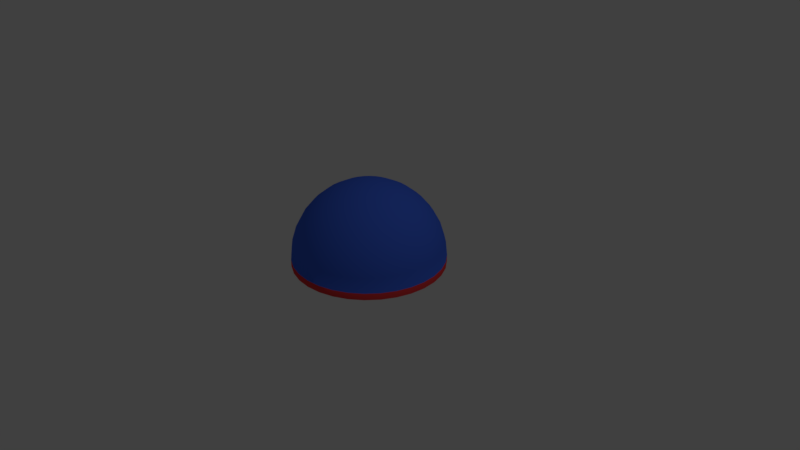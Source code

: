 # Source: dome.blend  (saved by Blender 2.78.0; exported with 4.5.12 LTS)
import bpy
from mathutils import Matrix  # noqa: F401  (used for matrix-valued properties, if any)

bpy.ops.wm.read_factory_settings(use_empty=True)
scene = bpy.context.scene
scene.name = 'Scene'

# ---- collections
col_collection_1 = bpy.data.collections.new('Collection 1'); scene.collection.children.link(col_collection_1)

# ---- materials (node trees are filled in below, after node groups)
mat_floor = bpy.data.materials.new('Floor')
mat_floor.alpha_threshold = 0.0
mat_floor.use_transparent_shadow = False
mat_floor.diffuse_color = (1.0, 1.0, 1.0, 1.0)
mat_floor.roughness = 0.5
mat_base = bpy.data.materials.new('Base')
mat_base.alpha_threshold = 0.0
mat_base.use_transparent_shadow = False
mat_base.diffuse_color = (0.8, 0.04757, 0.05213, 1.0)
mat_base.roughness = 0.5
mat_glass = bpy.data.materials.new('Glass')
mat_glass.alpha_threshold = 0.0
mat_glass.use_transparent_shadow = False
mat_glass.diffuse_color = (0.05726, 0.1454, 0.8, 1.0)
mat_glass.roughness = 0.5

# ---- material node trees

# ---- world
world_world = bpy.data.worlds.new('World'); scene.world = world_world
world_world.color = (0.05088, 0.05088, 0.05088)
world_world.use_sun_shadow = False
world_world.sun_shadow_jitter_overblur = 0.0
world_world.cycles.sampling_method = 'MANUAL'

# ---- cameras
cam_camera = bpy.data.cameras.new('Camera')
cam_camera.clip_end = 100.0
cam_camera.lens = 35.0
cam_camera.sensor_width = 32.0
cam_camera.sensor_height = 18.0
cam_camera.ortho_scale = 7.314
cam_camera.dof.focus_distance = 0.0
cam_camera.dof.aperture_fstop = 128.0

# ---- lights
light_lamp = bpy.data.lights.new('Lamp', 'POINT')
light_lamp.transmission_factor = 0.0
light_lamp.cutoff_distance = 30.0
light_lamp.energy = 100.0
light_lamp.shadow_buffer_clip_start = 1.001
light_lamp.shadow_soft_size = 0.1
light_lamp.shadow_maximum_resolution = 0.006
light_lamp.use_absolute_resolution = True

# ---- meshes
me_sphere = bpy.data.meshes.new('Sphere')
me_sphere.from_pydata([(0.03806, 0.1913, 0.9808), (0.07466, 0.3753, 0.9239), (0.1084, 0.5449, 0.8315), (0.1379, 0.6935, 0.7071), (0.1622, 0.8155, 0.5556), (0.1802, 0.9061, 0.3827), (0.1913, 0.9619, 0.1951), (0.1951, 0.9808, 7.55e-08), (0.07466, 0.1802, 0.9808), (0.1464, 0.3536, 0.9239), (0.2126, 0.5133, 0.8315), (0.2706, 0.6533, 0.7071), (0.3182, 0.7682, 0.5556), (0.3536, 0.8536, 0.3827), (0.3753, 0.9061, 0.1951), (0.3827, 0.9239, 7.55e-08), (0.1084, 0.1622, 0.9808), (0.2126, 0.3182, 0.9239), (0.3087, 0.4619, 0.8315), (0.3928, 0.5879, 0.7071), (0.4619, 0.6913, 0.5556), (0.5133, 0.7682, 0.3827), (0.5449, 0.8155, 0.1951), (0.5556, 0.8315, 7.55e-08), (0.1379, 0.1379, 0.9808), (0.2706, 0.2706, 0.9239), (0.3928, 0.3928, 0.8315), (0.5, 0.5, 0.7071), (0.5879, 0.5879, 0.5556), (0.6533, 0.6533, 0.3827), (0.6935, 0.6935, 0.1951), (0.7071, 0.7071, 7.55e-08), (0.1622, 0.1084, 0.9808), (0.3182, 0.2126, 0.9239), (0.4619, 0.3087, 0.8315), (0.5879, 0.3928, 0.7071), (0.6913, 0.4619, 0.5556), (0.7682, 0.5133, 0.3827), (0.8155, 0.5449, 0.1951), (0.8315, 0.5556, 7.55e-08), (0.1802, 0.07466, 0.9808), (0.3536, 0.1464, 0.9239), (0.5133, 0.2126, 0.8315), (0.6533, 0.2706, 0.7071), (0.7682, 0.3182, 0.5556), (0.8536, 0.3536, 0.3827), (0.9061, 0.3753, 0.1951), (0.9239, 0.3827, 7.55e-08), (0.1913, 0.03806, 0.9808), (0.3753, 0.07466, 0.9239), (0.5449, 0.1084, 0.8315), (0.6935, 0.1379, 0.7071), (0.8155, 0.1622, 0.5556), (0.9061, 0.1802, 0.3827), (0.9619, 0.1913, 0.1951), (0.9808, 0.1951, 7.55e-08), (0.1951, -3.266e-07, 0.9808), (0.3827, -3.192e-07, 0.9239), (0.5556, -3.117e-07, 0.8315), (0.7071, -3.192e-07, 0.7071), (0.8315, -3.341e-07, 0.5556), (0.9239, -2.745e-07, 0.3827), (0.9808, -3.937e-07, 0.1951), (1.0, -3.788e-07, 7.55e-08), (0.1913, -0.03806, 0.9808), (0.3753, -0.07466, 0.9239), (0.5449, -0.1084, 0.8315), (0.6935, -0.138, 0.7071), (0.8155, -0.1622, 0.5556), (0.9061, -0.1802, 0.3827), (0.9619, -0.1913, 0.1951), (0.9808, -0.1951, 7.55e-08), (0.1802, -0.07466, 0.9808), (0.3536, -0.1464, 0.9239), (0.5133, -0.2126, 0.8315), (0.6533, -0.2706, 0.7071), (0.7682, -0.3182, 0.5556), (0.8536, -0.3536, 0.3827), (0.9061, -0.3753, 0.1951), (0.9239, -0.3827, 7.55e-08), (0.1622, -0.1084, 0.9808), (0.3182, -0.2126, 0.9239), (0.4619, -0.3087, 0.8315), (0.5879, -0.3928, 0.7071), (0.6913, -0.4619, 0.5556), (0.7682, -0.5133, 0.3827), (0.8155, -0.5449, 0.1951), (0.8315, -0.5556, 7.55e-08), (0.1379, -0.138, 0.9808), (0.2706, -0.2706, 0.9239), (0.3928, -0.3928, 0.8315), (0.5, -0.5, 0.7071), (0.5879, -0.5879, 0.5556), (0.6533, -0.6533, 0.3827), (0.6935, -0.6935, 0.1951), (0.7071, -0.7071, 7.55e-08), (0.1084, -0.1622, 0.9808), (0.2126, -0.3182, 0.9239), (0.3087, -0.4619, 0.8315), (0.3928, -0.5879, 0.7071), (0.4619, -0.6913, 0.5556), (0.5133, -0.7682, 0.3827), (0.5449, -0.8155, 0.1951), (0.5556, -0.8315, 7.55e-08), (0.07466, -0.1802, 0.9808), (0.1464, -0.3536, 0.9239), (0.2126, -0.5133, 0.8315), (0.2706, -0.6533, 0.7071), (0.3182, -0.7682, 0.5556), (0.3536, -0.8536, 0.3827), (0.3753, -0.9061, 0.1951), (0.3827, -0.9239, 7.55e-08), (0.03806, -0.1913, 0.9808), (0.07466, -0.3753, 0.9239), (0.1084, -0.5449, 0.8315), (0.1379, -0.6935, 0.7071), (0.1622, -0.8155, 0.5556), (0.1802, -0.9061, 0.3827), (0.1913, -0.9619, 0.1951), (0.1951, -0.9808, 7.55e-08), (-7.212e-09, -0.1951, 0.9808), (4.122e-08, -0.3827, 0.9239), (2.632e-08, -0.5556, 0.8315), (-2.584e-08, -0.7071, 0.7071), (-8.544e-08, -0.8315, 0.5556), (6.357e-08, -0.9239, 0.3827), (-8.544e-08, -0.9808, 0.1951), (-1.003e-07, -1.0, 7.55e-08), (-0.03806, -0.1913, 0.9808), (-0.07466, -0.3753, 0.9239), (-0.1084, -0.5449, 0.8315), (-0.1379, -0.6935, 0.7071), (-0.1622, -0.8155, 0.5556), (-0.1802, -0.9061, 0.3827), (-0.1913, -0.9619, 0.1951), (-0.1951, -0.9808, 7.55e-08), (-1.247e-07, -6.269e-07, 1.0), (-0.07466, -0.1802, 0.9808), (-0.1464, -0.3536, 0.9239), (-0.2126, -0.5133, 0.8315), (-0.2706, -0.6533, 0.7071), (-0.3182, -0.7682, 0.5556), (-0.3536, -0.8536, 0.3827), (-0.3753, -0.9061, 0.1951), (-0.3827, -0.9239, 7.55e-08), (-0.1084, -0.1622, 0.9808), (-0.2126, -0.3182, 0.9239), (-0.3087, -0.4619, 0.8315), (-0.3928, -0.5879, 0.7071), (-0.4619, -0.6913, 0.5556), (-0.5133, -0.7682, 0.3827), (-0.5449, -0.8155, 0.1951), (-0.5556, -0.8315, 7.55e-08), (-0.1379, -0.138, 0.9808), (-0.2706, -0.2706, 0.9239), (-0.3928, -0.3928, 0.8315), (-0.5, -0.5, 0.7071), (-0.5879, -0.5879, 0.5556), (-0.6533, -0.6533, 0.3827), (-0.6935, -0.6935, 0.1951), (-0.7071, -0.7071, 7.55e-08), (-0.1622, -0.1084, 0.9808), (-0.3182, -0.2126, 0.9239), (-0.4619, -0.3087, 0.8315), (-0.5879, -0.3928, 0.7071), (-0.6913, -0.4619, 0.5556), (-0.7682, -0.5133, 0.3827), (-0.8155, -0.5449, 0.1951), (-0.8315, -0.5556, 7.55e-08), (-0.1802, -0.07466, 0.9808), (-0.3536, -0.1464, 0.9239), (-0.5133, -0.2126, 0.8315), (-0.6533, -0.2706, 0.7071), (-0.7682, -0.3182, 0.5556), (-0.8536, -0.3536, 0.3827), (-0.9061, -0.3753, 0.1951), (-0.9239, -0.3827, 7.55e-08), (-0.1913, -0.03806, 0.9808), (-0.3753, -0.07466, 0.9239), (-0.5449, -0.1084, 0.8315), (-0.6935, -0.1379, 0.7071), (-0.8155, -0.1622, 0.5556), (-0.9061, -0.1802, 0.3827), (-0.9619, -0.1913, 0.1951), (-0.9808, -0.1951, 7.55e-08), (-0.1951, -3.117e-07, 0.9808), (-0.3827, -2.819e-07, 0.9239), (-0.5556, -2.819e-07, 0.8315), (-0.7071, -1.851e-07, 0.7071), (-0.8315, -1.404e-07, 0.5556), (-0.9239, -3.192e-07, 0.3827), (-0.9808, -9.567e-08, 0.1951), (-1.0, -1.404e-07, 7.55e-08), (-0.1913, 0.03806, 0.9808), (-0.3753, 0.07466, 0.9239), (-0.5449, 0.1084, 0.8315), (-0.6935, 0.1379, 0.7071), (-0.8155, 0.1622, 0.5556), (-0.9061, 0.1802, 0.3827), (-0.9619, 0.1913, 0.1951), (-0.9808, 0.1951, 7.55e-08), (-0.1802, 0.07466, 0.9808), (-0.3536, 0.1464, 0.9239), (-0.5133, 0.2126, 0.8315), (-0.6533, 0.2706, 0.7071), (-0.7682, 0.3182, 0.5556), (-0.8536, 0.3536, 0.3827), (-0.9061, 0.3753, 0.1951), (-0.9239, 0.3827, 7.55e-08), (-0.1622, 0.1084, 0.9808), (-0.3182, 0.2126, 0.9239), (-0.4619, 0.3087, 0.8315), (-0.5879, 0.3928, 0.7071), (-0.6913, 0.4619, 0.5556), (-0.7682, 0.5133, 0.3827), (-0.8155, 0.5449, 0.1951), (-0.8315, 0.5556, 7.55e-08), (-0.1379, 0.1379, 0.9808), (-0.2706, 0.2706, 0.9239), (-0.3928, 0.3928, 0.8315), (-0.5, 0.5, 0.7071), (-0.5879, 0.5879, 0.5556), (-0.6533, 0.6533, 0.3827), (-0.6935, 0.6935, 0.1951), (-0.7071, 0.7071, 7.55e-08), (-0.1084, 0.1622, 0.9808), (-0.2126, 0.3182, 0.9239), (-0.3087, 0.4619, 0.8315), (-0.3928, 0.5879, 0.7071), (-0.4619, 0.6913, 0.5556), (-0.5133, 0.7682, 0.3827), (-0.5449, 0.8155, 0.1951), (-0.5556, 0.8315, 7.55e-08), (-0.07466, 0.1802, 0.9808), (-0.1464, 0.3536, 0.9239), (-0.2126, 0.5133, 0.8315), (-0.2706, 0.6533, 0.7071), (-0.3182, 0.7682, 0.5556), (-0.3536, 0.8536, 0.3827), (-0.3753, 0.9061, 0.1951), (-0.3827, 0.9239, 7.55e-08), (-0.03806, 0.1913, 0.9808), (-0.07466, 0.3753, 0.9239), (-0.1084, 0.5449, 0.8315), (-0.1379, 0.6935, 0.7071), (-0.1622, 0.8155, 0.5556), (-0.1802, 0.9061, 0.3827), (-0.1913, 0.9619, 0.1951), (-0.1951, 0.9808, 7.55e-08), (3.749e-08, 0.1951, 0.9808), (7.847e-08, 0.3827, 0.9239), (1.083e-07, 0.5556, 0.8315), (1.53e-07, 0.7071, 0.7071), (2.722e-07, 0.8315, 0.5556), (6.357e-08, 0.9239, 0.3827), (2.573e-07, 0.9808, 0.1951), (2.722e-07, 1.0, 7.55e-08), (0.1951, 0.9808, -0.08858), (0.3827, 0.9239, -0.08858), (0.5556, 0.8315, -0.08858), (0.7071, 0.7071, -0.08858), (0.8315, 0.5556, -0.08858), (0.9239, 0.3827, -0.08858), (0.9808, 0.1951, -0.08858), (1.0, -3.788e-07, -0.08858), (0.9808, -0.1951, -0.08858), (0.9239, -0.3827, -0.08858), (0.8315, -0.5556, -0.08858), (0.7071, -0.7071, -0.08858), (0.5556, -0.8315, -0.08858), (0.3827, -0.9239, -0.08858), (0.1951, -0.9808, -0.08858), (-1.003e-07, -1.0, -0.08858), (-0.1951, -0.9808, -0.08858), (-0.3827, -0.9239, -0.08858), (-0.5556, -0.8315, -0.08858), (-0.7071, -0.7071, -0.08858), (-0.8315, -0.5556, -0.08858), (-0.9239, -0.3827, -0.08858), (-0.9808, -0.1951, -0.08858), (-1.0, -1.404e-07, -0.08858), (-0.9808, 0.1951, -0.08858), (-0.9239, 0.3827, -0.08858), (-0.8315, 0.5556, -0.08858), (-0.7071, 0.7071, -0.08858), (-0.5556, 0.8315, -0.08858), (-0.3827, 0.9239, -0.08858), (-0.1951, 0.9808, -0.08858), (2.722e-07, 1.0, -0.08858), (0.03774, 0.1897, 0.9774), (0.07403, 0.3722, 0.9209), (0.1075, 0.5403, 0.8293), (0.1368, 0.6877, 0.706), (0.1608, 0.8086, 0.5557), (0.1787, 0.8985, 0.3843), (0.1897, 0.9538, 0.1983), (0.1934, 0.9725, 0.004825), (0.07403, 0.1787, 0.9774), (0.1452, 0.3506, 0.9209), (0.2108, 0.509, 0.8293), (0.2683, 0.6478, 0.706), (0.3155, 0.7617, 0.5557), (0.3506, 0.8464, 0.3843), (0.3722, 0.8985, 0.1983), (0.3795, 0.9161, 0.004825), (0.1075, 0.1608, 0.9774), (0.2108, 0.3155, 0.9209), (0.3061, 0.4581, 0.8293), (0.3895, 0.583, 0.706), (0.4581, 0.6855, 0.5557), (0.509, 0.7617, 0.3843), (0.5403, 0.8086, 0.1983), (0.5509, 0.8245, 0.004825), (0.1368, 0.1368, 0.9774), (0.2683, 0.2683, 0.9209), (0.3895, 0.3895, 0.8293), (0.4958, 0.4958, 0.706), (0.583, 0.583, 0.5557), (0.6478, 0.6478, 0.3843), (0.6877, 0.6877, 0.1983), (0.7012, 0.7012, 0.004825), (0.1608, 0.1075, 0.9774), (0.3155, 0.2108, 0.9209), (0.4581, 0.3061, 0.8293), (0.583, 0.3895, 0.706), (0.6855, 0.4581, 0.5557), (0.7617, 0.509, 0.3843), (0.8086, 0.5403, 0.1983), (0.8245, 0.5509, 0.004825), (0.1787, 0.07403, 0.9774), (0.3506, 0.1452, 0.9209), (0.509, 0.2108, 0.8293), (0.6478, 0.2683, 0.706), (0.7617, 0.3155, 0.5557), (0.8464, 0.3506, 0.3843), (0.8985, 0.3722, 0.1983), (0.9161, 0.3795, 0.004825), (0.1897, 0.03774, 0.9774), (0.3722, 0.07403, 0.9209), (0.5403, 0.1075, 0.8293), (0.6877, 0.1368, 0.706), (0.8086, 0.1608, 0.5557), (0.8985, 0.1787, 0.3843), (0.9538, 0.1897, 0.1983), (0.9725, 0.1934, 0.004825), (0.1934, -3.264e-07, 0.9774), (0.3795, -3.19e-07, 0.9209), (0.5509, -3.116e-07, 0.8293), (0.7012, -3.19e-07, 0.706), (0.8245, -3.338e-07, 0.5557), (0.9161, -2.747e-07, 0.3843), (0.9725, -3.929e-07, 0.1983), (0.9916, -3.781e-07, 0.004825), (0.1897, -0.03774, 0.9774), (0.3722, -0.07403, 0.9209), (0.5403, -0.1075, 0.8293), (0.6877, -0.1368, 0.706), (0.8086, -0.1608, 0.5557), (0.8985, -0.1787, 0.3843), (0.9538, -0.1897, 0.1983), (0.9725, -0.1934, 0.004825), (0.1787, -0.07403, 0.9774), (0.3506, -0.1452, 0.9209), (0.509, -0.2108, 0.8293), (0.6478, -0.2683, 0.706), (0.7617, -0.3155, 0.5557), (0.8464, -0.3506, 0.3843), (0.8985, -0.3722, 0.1983), (0.9161, -0.3795, 0.004825), (0.1608, -0.1075, 0.9774), (0.3155, -0.2108, 0.9209), (0.4581, -0.3061, 0.8293), (0.583, -0.3895, 0.706), (0.6855, -0.4581, 0.5557), (0.7617, -0.509, 0.3843), (0.8086, -0.5403, 0.1983), (0.8245, -0.5509, 0.004825), (0.1368, -0.1368, 0.9774), (0.2683, -0.2683, 0.9209), (0.3895, -0.3895, 0.8293), (0.4958, -0.4958, 0.706), (0.583, -0.583, 0.5557), (0.6478, -0.6478, 0.3843), (0.6877, -0.6877, 0.1983), (0.7012, -0.7012, 0.004825), (0.1075, -0.1608, 0.9774), (0.2108, -0.3155, 0.9209), (0.3061, -0.4581, 0.8293), (0.3895, -0.583, 0.706), (0.4581, -0.6855, 0.5557), (0.509, -0.7617, 0.3843), (0.5403, -0.8086, 0.1983), (0.5509, -0.8245, 0.004825), (0.07403, -0.1787, 0.9774), (0.1452, -0.3506, 0.9209), (0.2108, -0.509, 0.8293), (0.2683, -0.6478, 0.706), (0.3155, -0.7617, 0.5557), (0.3506, -0.8464, 0.3843), (0.3722, -0.8985, 0.1983), (0.3795, -0.9161, 0.004825), (0.03774, -0.1897, 0.9774), (0.07403, -0.3722, 0.9209), (0.1075, -0.5403, 0.8293), (0.1368, -0.6877, 0.706), (0.1608, -0.8086, 0.5557), (0.1787, -0.8985, 0.3843), (0.1897, -0.9538, 0.1983), (0.1934, -0.9725, 0.004825), (-6.494e-09, -0.1935, 0.9774), (4.153e-08, -0.3795, 0.9209), (2.675e-08, -0.5509, 0.8293), (-2.496e-08, -0.7012, 0.706), (-8.407e-08, -0.8245, 0.5557), (6.369e-08, -0.9161, 0.3843), (-8.407e-08, -0.9725, 0.1983), (-9.884e-08, -0.9916, 0.004825), (-0.03774, -0.1897, 0.9774), (-0.07403, -0.3722, 0.9209), (-0.1075, -0.5403, 0.8293), (-0.1368, -0.6877, 0.706), (-0.1608, -0.8086, 0.5557), (-0.1787, -0.8985, 0.3843), (-0.1897, -0.9538, 0.1983), (-0.1934, -0.9725, 0.004825), (-1.23e-07, -6.241e-07, 0.9964), (-0.07403, -0.1787, 0.9774), (-0.1452, -0.3506, 0.9209), (-0.2108, -0.509, 0.8293), (-0.2683, -0.6478, 0.706), (-0.3155, -0.7617, 0.5557), (-0.3506, -0.8464, 0.3843), (-0.3722, -0.8985, 0.1983), (-0.3795, -0.9161, 0.004825), (-0.1075, -0.1608, 0.9774), (-0.2108, -0.3155, 0.9209), (-0.3061, -0.4581, 0.8293), (-0.3895, -0.583, 0.706), (-0.4581, -0.6855, 0.5557), (-0.509, -0.7617, 0.3843), (-0.5403, -0.8086, 0.1983), (-0.5509, -0.8245, 0.004825), (-0.1368, -0.1368, 0.9774), (-0.2683, -0.2683, 0.9209), (-0.3895, -0.3895, 0.8293), (-0.4958, -0.4958, 0.706), (-0.583, -0.583, 0.5557), (-0.6478, -0.6478, 0.3843), (-0.6877, -0.6877, 0.1983), (-0.7012, -0.7012, 0.004825), (-0.1608, -0.1075, 0.9774), (-0.3155, -0.2108, 0.9209), (-0.4581, -0.3061, 0.8293), (-0.583, -0.3895, 0.706), (-0.6855, -0.4581, 0.5557), (-0.7617, -0.509, 0.3843), (-0.8086, -0.5403, 0.1983), (-0.8245, -0.5509, 0.004825), (-0.1787, -0.07403, 0.9774), (-0.3506, -0.1452, 0.9209), (-0.509, -0.2108, 0.8293), (-0.6478, -0.2683, 0.706), (-0.7617, -0.3155, 0.5557), (-0.8464, -0.3506, 0.3843), (-0.8985, -0.3722, 0.1983), (-0.9161, -0.3795, 0.004825), (-0.1897, -0.03774, 0.9774), (-0.3722, -0.07403, 0.9209), (-0.5403, -0.1075, 0.8293), (-0.6877, -0.1368, 0.706), (-0.8086, -0.1608, 0.5557), (-0.8985, -0.1787, 0.3843), (-0.9538, -0.1897, 0.1983), (-0.9725, -0.1934, 0.004825), (-0.1934, -3.116e-07, 0.9774), (-0.3795, -2.821e-07, 0.9209), (-0.5509, -2.821e-07, 0.8293), (-0.7012, -1.86e-07, 0.706), (-0.8245, -1.417e-07, 0.5557), (-0.9161, -3.19e-07, 0.3843), (-0.9725, -9.738e-08, 0.1983), (-0.9916, -1.417e-07, 0.004825), (-0.1897, 0.03774, 0.9774), (-0.3722, 0.07403, 0.9209), (-0.5403, 0.1075, 0.8293), (-0.6877, 0.1368, 0.706), (-0.8086, 0.1608, 0.5557), (-0.8985, 0.1787, 0.3843), (-0.9538, 0.1897, 0.1983), (-0.9725, 0.1934, 0.004825), (-0.1787, 0.07403, 0.9774), (-0.3506, 0.1452, 0.9209), (-0.509, 0.2108, 0.8293), (-0.6478, 0.2683, 0.706), (-0.7617, 0.3155, 0.5557), (-0.8464, 0.3506, 0.3843), (-0.8985, 0.3722, 0.1983), (-0.9161, 0.3795, 0.004825), (-0.1608, 0.1075, 0.9774), (-0.3155, 0.2108, 0.9209), (-0.4581, 0.3061, 0.8293), (-0.583, 0.3895, 0.706), (-0.6855, 0.4581, 0.5557), (-0.7617, 0.509, 0.3843), (-0.8086, 0.5403, 0.1983), (-0.8245, 0.5509, 0.004825), (-0.1368, 0.1368, 0.9774), (-0.2683, 0.2683, 0.9209), (-0.3895, 0.3895, 0.8293), (-0.4958, 0.4958, 0.706), (-0.583, 0.583, 0.5557), (-0.6478, 0.6478, 0.3843), (-0.6877, 0.6877, 0.1983), (-0.7012, 0.7012, 0.004825), (-0.1075, 0.1608, 0.9774), (-0.2108, 0.3155, 0.9209), (-0.3061, 0.4581, 0.8293), (-0.3895, 0.583, 0.706), (-0.4581, 0.6855, 0.5557), (-0.509, 0.7617, 0.3843), (-0.5403, 0.8086, 0.1983), (-0.5509, 0.8245, 0.004825), (-0.07403, 0.1787, 0.9774), (-0.1452, 0.3506, 0.9209), (-0.2108, 0.509, 0.8293), (-0.2683, 0.6478, 0.706), (-0.3155, 0.7617, 0.5557), (-0.3506, 0.8464, 0.3843), (-0.3722, 0.8985, 0.1983), (-0.3795, 0.9161, 0.004825), (-0.03774, 0.1897, 0.9774), (-0.07403, 0.3722, 0.9209), (-0.1075, 0.5403, 0.8293), (-0.1368, 0.6877, 0.706), (-0.1608, 0.8086, 0.5557), (-0.1787, 0.8985, 0.3843), (-0.1897, 0.9538, 0.1983), (-0.1934, 0.9725, 0.004825), (3.783e-08, 0.1934, 0.9774), (7.847e-08, 0.3795, 0.9209), (1.08e-07, 0.5509, 0.8293), (1.523e-07, 0.7012, 0.706), (2.706e-07, 0.8245, 0.5557), (6.369e-08, 0.9161, 0.3843), (2.558e-07, 0.9725, 0.1983), (2.706e-07, 0.9916, 0.004825)], [], [(251, 250, 1, 2), (252, 251, 2, 3), (253, 252, 3, 4), (254, 253, 4, 5), (255, 254, 5, 6), (256, 255, 6, 7), (249, 136, 0), (250, 249, 0, 1), (1, 0, 8, 9), (2, 1, 9, 10), (3, 2, 10, 11), (4, 3, 11, 12), (5, 4, 12, 13), (6, 5, 13, 14), (7, 6, 14, 15), (0, 136, 8), (13, 12, 20, 21), (14, 13, 21, 22), (15, 14, 22, 23), (8, 136, 16), (9, 8, 16, 17), (10, 9, 17, 18), (11, 10, 18, 19), (12, 11, 19, 20), (18, 17, 25, 26), (19, 18, 26, 27), (20, 19, 27, 28), (21, 20, 28, 29), (22, 21, 29, 30), (23, 22, 30, 31), (16, 136, 24), (17, 16, 24, 25), (30, 29, 37, 38), (31, 30, 38, 39), (24, 136, 32), (25, 24, 32, 33), (26, 25, 33, 34), (27, 26, 34, 35), (28, 27, 35, 36), (29, 28, 36, 37), (34, 33, 41, 42), (35, 34, 42, 43), (36, 35, 43, 44), (37, 36, 44, 45), (38, 37, 45, 46), (39, 38, 46, 47), (32, 136, 40), (33, 32, 40, 41), (46, 45, 53, 54), (47, 46, 54, 55), (40, 136, 48), (41, 40, 48, 49), (42, 41, 49, 50), (43, 42, 50, 51), (44, 43, 51, 52), (45, 44, 52, 53), (51, 50, 58, 59), (52, 51, 59, 60), (53, 52, 60, 61), (54, 53, 61, 62), (55, 54, 62, 63), (48, 136, 56), (49, 48, 56, 57), (50, 49, 57, 58), (63, 62, 70, 71), (56, 136, 64), (57, 56, 64, 65), (58, 57, 65, 66), (59, 58, 66, 67), (60, 59, 67, 68), (61, 60, 68, 69), (62, 61, 69, 70), (67, 66, 74, 75), (68, 67, 75, 76), (69, 68, 76, 77), (70, 69, 77, 78), (71, 70, 78, 79), (64, 136, 72), (65, 64, 72, 73), (66, 65, 73, 74), (79, 78, 86, 87), (72, 136, 80), (73, 72, 80, 81), (74, 73, 81, 82), (75, 74, 82, 83), (76, 75, 83, 84), (77, 76, 84, 85), (78, 77, 85, 86), (84, 83, 91, 92), (85, 84, 92, 93), (86, 85, 93, 94), (87, 86, 94, 95), (80, 136, 88), (81, 80, 88, 89), (82, 81, 89, 90), (83, 82, 90, 91), (89, 88, 96, 97), (90, 89, 97, 98), (91, 90, 98, 99), (92, 91, 99, 100), (93, 92, 100, 101), (94, 93, 101, 102), (95, 94, 102, 103), (88, 136, 96), (101, 100, 108, 109), (102, 101, 109, 110), (103, 102, 110, 111), (96, 136, 104), (97, 96, 104, 105), (98, 97, 105, 106), (99, 98, 106, 107), (100, 99, 107, 108), (105, 104, 112, 113), (106, 105, 113, 114), (107, 106, 114, 115), (108, 107, 115, 116), (109, 108, 116, 117), (110, 109, 117, 118), (111, 110, 118, 119), (104, 136, 112), (117, 116, 124, 125), (118, 117, 125, 126), (119, 118, 126, 127), (112, 136, 120), (113, 112, 120, 121), (114, 113, 121, 122), (115, 114, 122, 123), (116, 115, 123, 124), (122, 121, 129, 130), (123, 122, 130, 131), (124, 123, 131, 132), (125, 124, 132, 133), (126, 125, 133, 134), (127, 126, 134, 135), (120, 136, 128), (121, 120, 128, 129), (134, 133, 142, 143), (135, 134, 143, 144), (128, 136, 137), (129, 128, 137, 138), (130, 129, 138, 139), (131, 130, 139, 140), (132, 131, 140, 141), (133, 132, 141, 142), (139, 138, 146, 147), (140, 139, 147, 148), (141, 140, 148, 149), (142, 141, 149, 150), (143, 142, 150, 151), (144, 143, 151, 152), (137, 136, 145), (138, 137, 145, 146), (151, 150, 158, 159), (152, 151, 159, 160), (145, 136, 153), (146, 145, 153, 154), (147, 146, 154, 155), (148, 147, 155, 156), (149, 148, 156, 157), (150, 149, 157, 158), (156, 155, 163, 164), (157, 156, 164, 165), (158, 157, 165, 166), (159, 158, 166, 167), (160, 159, 167, 168), (153, 136, 161), (154, 153, 161, 162), (155, 154, 162, 163), (168, 167, 175, 176), (161, 136, 169), (162, 161, 169, 170), (163, 162, 170, 171), (164, 163, 171, 172), (165, 164, 172, 173), (166, 165, 173, 174), (167, 166, 174, 175), (173, 172, 180, 181), (174, 173, 181, 182), (175, 174, 182, 183), (176, 175, 183, 184), (169, 136, 177), (170, 169, 177, 178), (171, 170, 178, 179), (172, 171, 179, 180), (177, 136, 185), (178, 177, 185, 186), (179, 178, 186, 187), (180, 179, 187, 188), (181, 180, 188, 189), (182, 181, 189, 190), (183, 182, 190, 191), (184, 183, 191, 192), (189, 188, 196, 197), (190, 189, 197, 198), (191, 190, 198, 199), (192, 191, 199, 200), (185, 136, 193), (186, 185, 193, 194), (187, 186, 194, 195), (188, 187, 195, 196), (194, 193, 201, 202), (195, 194, 202, 203), (196, 195, 203, 204), (197, 196, 204, 205), (198, 197, 205, 206), (199, 198, 206, 207), (200, 199, 207, 208), (193, 136, 201), (206, 205, 213, 214), (207, 206, 214, 215), (208, 207, 215, 216), (201, 136, 209), (202, 201, 209, 210), (203, 202, 210, 211), (204, 203, 211, 212), (205, 204, 212, 213), (210, 209, 217, 218), (211, 210, 218, 219), (212, 211, 219, 220), (213, 212, 220, 221), (214, 213, 221, 222), (215, 214, 222, 223), (216, 215, 223, 224), (209, 136, 217), (222, 221, 229, 230), (223, 222, 230, 231), (224, 223, 231, 232), (217, 136, 225), (218, 217, 225, 226), (219, 218, 226, 227), (220, 219, 227, 228), (221, 220, 228, 229), (227, 226, 234, 235), (228, 227, 235, 236), (229, 228, 236, 237), (230, 229, 237, 238), (231, 230, 238, 239), (232, 231, 239, 240), (225, 136, 233), (226, 225, 233, 234), (239, 238, 246, 247), (240, 239, 247, 248), (233, 136, 241), (234, 233, 241, 242), (235, 234, 242, 243), (236, 235, 243, 244), (237, 236, 244, 245), (238, 237, 245, 246), (244, 243, 251, 252), (245, 244, 252, 253), (246, 245, 253, 254), (247, 246, 254, 255), (248, 247, 255, 256), (241, 136, 249), (242, 241, 249, 250), (243, 242, 250, 251), (47, 55, 263, 262), (184, 192, 280, 279), (63, 71, 265, 264), (256, 7, 257, 288), (232, 240, 286, 285), (176, 184, 279, 278), (119, 127, 272, 271), (39, 47, 262, 261), (200, 208, 282, 281), (7, 15, 258, 257), (248, 256, 288, 287), (111, 119, 271, 270), (79, 87, 267, 266), (55, 63, 264, 263), (192, 200, 281, 280), (135, 144, 274, 273), (127, 135, 273, 272), (208, 216, 283, 282), (95, 103, 269, 268), (71, 79, 266, 265), (15, 23, 259, 258), (152, 160, 276, 275), (168, 176, 278, 277), (87, 95, 268, 267), (31, 39, 261, 260), (224, 232, 285, 284), (144, 152, 275, 274), (103, 111, 270, 269), (240, 248, 287, 286), (23, 31, 260, 259), (216, 224, 284, 283), (160, 168, 277, 276), (135, 127, 119), (135, 119, 111, 144), (144, 111, 103, 152), (95, 160, 152, 103), (160, 95, 87, 168), (168, 87, 79, 176), (176, 79, 71, 184), (184, 71, 63, 192), (192, 63, 55, 200), (7, 256, 248), (7, 248, 240, 15), (232, 23, 15, 240), (224, 31, 23, 232), (216, 39, 31, 224), (208, 47, 39, 216), (200, 55, 47, 208), (540, 291, 290, 539), (541, 292, 291, 540), (542, 293, 292, 541), (543, 294, 293, 542), (544, 295, 294, 543), (545, 296, 295, 544), (538, 289, 425), (539, 290, 289, 538), (290, 298, 297, 289), (291, 299, 298, 290), (292, 300, 299, 291), (293, 301, 300, 292), (294, 302, 301, 293), (295, 303, 302, 294), (296, 304, 303, 295), (289, 297, 425), (302, 310, 309, 301), (303, 311, 310, 302), (304, 312, 311, 303), (297, 305, 425), (298, 306, 305, 297), (299, 307, 306, 298), (300, 308, 307, 299), (301, 309, 308, 300), (307, 315, 314, 306), (308, 316, 315, 307), (309, 317, 316, 308), (310, 318, 317, 309), (311, 319, 318, 310), (312, 320, 319, 311), (305, 313, 425), (306, 314, 313, 305), (319, 327, 326, 318), (320, 328, 327, 319), (313, 321, 425), (314, 322, 321, 313), (315, 323, 322, 314), (316, 324, 323, 315), (317, 325, 324, 316), (318, 326, 325, 317), (323, 331, 330, 322), (324, 332, 331, 323), (325, 333, 332, 324), (326, 334, 333, 325), (327, 335, 334, 326), (328, 336, 335, 327), (321, 329, 425), (322, 330, 329, 321), (335, 343, 342, 334), (336, 344, 343, 335), (329, 337, 425), (330, 338, 337, 329), (331, 339, 338, 330), (332, 340, 339, 331), (333, 341, 340, 332), (334, 342, 341, 333), (340, 348, 347, 339), (341, 349, 348, 340), (342, 350, 349, 341), (343, 351, 350, 342), (344, 352, 351, 343), (337, 345, 425), (338, 346, 345, 337), (339, 347, 346, 338), (352, 360, 359, 351), (345, 353, 425), (346, 354, 353, 345), (347, 355, 354, 346), (348, 356, 355, 347), (349, 357, 356, 348), (350, 358, 357, 349), (351, 359, 358, 350), (356, 364, 363, 355), (357, 365, 364, 356), (358, 366, 365, 357), (359, 367, 366, 358), (360, 368, 367, 359), (353, 361, 425), (354, 362, 361, 353), (355, 363, 362, 354), (368, 376, 375, 367), (361, 369, 425), (362, 370, 369, 361), (363, 371, 370, 362), (364, 372, 371, 363), (365, 373, 372, 364), (366, 374, 373, 365), (367, 375, 374, 366), (373, 381, 380, 372), (374, 382, 381, 373), (375, 383, 382, 374), (376, 384, 383, 375), (369, 377, 425), (370, 378, 377, 369), (371, 379, 378, 370), (372, 380, 379, 371), (378, 386, 385, 377), (379, 387, 386, 378), (380, 388, 387, 379), (381, 389, 388, 380), (382, 390, 389, 381), (383, 391, 390, 382), (384, 392, 391, 383), (377, 385, 425), (390, 398, 397, 389), (391, 399, 398, 390), (392, 400, 399, 391), (385, 393, 425), (386, 394, 393, 385), (387, 395, 394, 386), (388, 396, 395, 387), (389, 397, 396, 388), (394, 402, 401, 393), (395, 403, 402, 394), (396, 404, 403, 395), (397, 405, 404, 396), (398, 406, 405, 397), (399, 407, 406, 398), (400, 408, 407, 399), (393, 401, 425), (406, 414, 413, 405), (407, 415, 414, 406), (408, 416, 415, 407), (401, 409, 425), (402, 410, 409, 401), (403, 411, 410, 402), (404, 412, 411, 403), (405, 413, 412, 404), (411, 419, 418, 410), (412, 420, 419, 411), (413, 421, 420, 412), (414, 422, 421, 413), (415, 423, 422, 414), (416, 424, 423, 415), (409, 417, 425), (410, 418, 417, 409), (423, 432, 431, 422), (424, 433, 432, 423), (417, 426, 425), (418, 427, 426, 417), (419, 428, 427, 418), (420, 429, 428, 419), (421, 430, 429, 420), (422, 431, 430, 421), (428, 436, 435, 427), (429, 437, 436, 428), (430, 438, 437, 429), (431, 439, 438, 430), (432, 440, 439, 431), (433, 441, 440, 432), (426, 434, 425), (427, 435, 434, 426), (440, 448, 447, 439), (441, 449, 448, 440), (434, 442, 425), (435, 443, 442, 434), (436, 444, 443, 435), (437, 445, 444, 436), (438, 446, 445, 437), (439, 447, 446, 438), (445, 453, 452, 444), (446, 454, 453, 445), (447, 455, 454, 446), (448, 456, 455, 447), (449, 457, 456, 448), (442, 450, 425), (443, 451, 450, 442), (444, 452, 451, 443), (457, 465, 464, 456), (450, 458, 425), (451, 459, 458, 450), (452, 460, 459, 451), (453, 461, 460, 452), (454, 462, 461, 453), (455, 463, 462, 454), (456, 464, 463, 455), (462, 470, 469, 461), (463, 471, 470, 462), (464, 472, 471, 463), (465, 473, 472, 464), (458, 466, 425), (459, 467, 466, 458), (460, 468, 467, 459), (461, 469, 468, 460), (466, 474, 425), (467, 475, 474, 466), (468, 476, 475, 467), (469, 477, 476, 468), (470, 478, 477, 469), (471, 479, 478, 470), (472, 480, 479, 471), (473, 481, 480, 472), (478, 486, 485, 477), (479, 487, 486, 478), (480, 488, 487, 479), (481, 489, 488, 480), (474, 482, 425), (475, 483, 482, 474), (476, 484, 483, 475), (477, 485, 484, 476), (483, 491, 490, 482), (484, 492, 491, 483), (485, 493, 492, 484), (486, 494, 493, 485), (487, 495, 494, 486), (488, 496, 495, 487), (489, 497, 496, 488), (482, 490, 425), (495, 503, 502, 494), (496, 504, 503, 495), (497, 505, 504, 496), (490, 498, 425), (491, 499, 498, 490), (492, 500, 499, 491), (493, 501, 500, 492), (494, 502, 501, 493), (499, 507, 506, 498), (500, 508, 507, 499), (501, 509, 508, 500), (502, 510, 509, 501), (503, 511, 510, 502), (504, 512, 511, 503), (505, 513, 512, 504), (498, 506, 425), (511, 519, 518, 510), (512, 520, 519, 511), (513, 521, 520, 512), (506, 514, 425), (507, 515, 514, 506), (508, 516, 515, 507), (509, 517, 516, 508), (510, 518, 517, 509), (516, 524, 523, 515), (517, 525, 524, 516), (518, 526, 525, 517), (519, 527, 526, 518), (520, 528, 527, 519), (521, 529, 528, 520), (514, 522, 425), (515, 523, 522, 514), (528, 536, 535, 527), (529, 537, 536, 528), (522, 530, 425), (523, 531, 530, 522), (524, 532, 531, 523), (525, 533, 532, 524), (526, 534, 533, 525), (527, 535, 534, 526), (533, 541, 540, 532), (534, 542, 541, 533), (535, 543, 542, 534), (536, 544, 543, 535), (537, 545, 544, 536), (530, 538, 425), (531, 539, 538, 530), (532, 540, 539, 531)])
me_sphere.polygons.foreach_set('use_smooth', [True] * 560)
me_sphere.polygons.foreach_set('material_index', [2, 2, 2, 2, 2, 2, 2, 2, 2, 2, 2, 2, 2, 2, 2, 2, 2, 2, 2, 2, 2, 2, 2, 2, 2, 2, 2, 2, 2, 2, 2, 2, 2, 2, 2, 2, 2, 2, 2, 2, 2, 2, 2, 2, 2, 2, 2, 2, 2, 2, 2, 2, 2, 2, 2, 2, 2, 2, 2, 2, 2, 2, 2, 2, 2, 2, 2, 2, 2, 2, 2, 2, 2, 2, 2, 2, 2, 2, 2, 2, 2, 2, 2, 2, 2, 2, 2, 2, 2, 2, 2, 2, 2, 2, 2, 2, 2, 2, 2, 2, 2, 2, 2, 2, 2, 2, 2, 2, 2, 2, 2, 2, 2, 2, 2, 2, 2, 2, 2, 2, 2, 2, 2, 2, 2, 2, 2, 2, 2, 2, 2, 2, 2, 2, 2, 2, 2, 2, 2, 2, 2, 2, 2, 2, 2, 2, 2, 2, 2, 2, 2, 2, 2, 2, 2, 2, 2, 2, 2, 2, 2, 2, 2, 2, 2, 2, 2, 2, 2, 2, 2, 2, 2, 2, 2, 2, 2, 2, 2, 2, 2, 2, 2, 2, 2, 2, 2, 2, 2, 2, 2, 2, 2, 2, 2, 2, 2, 2, 2, 2, 2, 2, 2, 2, 2, 2, 2, 2, 2, 2, 2, 2, 2, 2, 2, 2, 2, 2, 2, 2, 2, 2, 2, 2, 2, 2, 2, 2, 2, 2, 2, 2, 2, 2, 2, 2, 2, 2, 2, 2, 2, 2, 2, 2, 2, 2, 2, 2, 2, 2, 2, 2, 2, 2, 2, 2, 1, 1, 1, 1, 1, 1, 1, 1, 1, 1, 1, 1, 1, 1, 1, 1, 1, 1, 1, 1, 1, 1, 1, 1, 1, 1, 1, 1, 1, 1, 1, 1, 0, 0, 0, 0, 0, 0, 0, 0, 0, 0, 0, 0, 0, 0, 0, 0, 2, 2, 2, 2, 2, 2, 2, 2, 2, 2, 2, 2, 2, 2, 2, 2, 2, 2, 2, 2, 2, 2, 2, 2, 2, 2, 2, 2, 2, 2, 2, 2, 2, 2, 2, 2, 2, 2, 2, 2, 2, 2, 2, 2, 2, 2, 2, 2, 2, 2, 2, 2, 2, 2, 2, 2, 2, 2, 2, 2, 2, 2, 2, 2, 2, 2, 2, 2, 2, 2, 2, 2, 2, 2, 2, 2, 2, 2, 2, 2, 2, 2, 2, 2, 2, 2, 2, 2, 2, 2, 2, 2, 2, 2, 2, 2, 2, 2, 2, 2, 2, 2, 2, 2, 2, 2, 2, 2, 2, 2, 2, 2, 2, 2, 2, 2, 2, 2, 2, 2, 2, 2, 2, 2, 2, 2, 2, 2, 2, 2, 2, 2, 2, 2, 2, 2, 2, 2, 2, 2, 2, 2, 2, 2, 2, 2, 2, 2, 2, 2, 2, 2, 2, 2, 2, 2, 2, 2, 2, 2, 2, 2, 2, 2, 2, 2, 2, 2, 2, 2, 2, 2, 2, 2, 2, 2, 2, 2, 2, 2, 2, 2, 2, 2, 2, 2, 2, 2, 2, 2, 2, 2, 2, 2, 2, 2, 2, 2, 2, 2, 2, 2, 2, 2, 2, 2, 2, 2, 2, 2, 2, 2, 2, 2, 2, 2, 2, 2, 2, 2, 2, 2, 2, 2, 2, 2, 2, 2, 2, 2, 2, 2, 2, 2, 2, 2, 2, 2, 2, 2, 2, 2, 2, 2, 2, 2, 2, 2, 2, 2, 2, 2, 2, 2, 2, 2])
me_sphere.materials.append(mat_floor)
me_sphere.materials.append(mat_base)
me_sphere.materials.append(mat_glass)
me_sphere.use_remesh_preserve_volume = False
me_sphere.use_remesh_preserve_attributes = False
me_sphere.use_mirror_vertex_groups = False
me_sphere.update()

# ---- objects
ob_sphere = bpy.data.objects.new('Sphere', me_sphere)
ob_lamp = bpy.data.objects.new('Lamp', light_lamp)
ob_camera = bpy.data.objects.new('Camera', cam_camera)

# ---- transforms, parenting, visibility, modifiers, constraints
ob_sphere.location = (0.0, 0.0, 0.0)
ob_sphere.lineart.crease_threshold = 0.0
ob_lamp.location = (4.076, 1.005, 5.904)
ob_lamp.rotation_euler = (0.6503, 0.05522, 1.866)
ob_lamp.lock_rotations_4d = False
ob_lamp.empty_display_type = 'ARROWS'
ob_lamp.color = (0.0, 0.0, 0.0, 0.0)
ob_lamp.lineart.crease_threshold = 0.0
ob_camera.location = (7.481, -6.508, 5.344)
ob_camera.rotation_euler = (1.109, 0.0, 0.8149)
ob_camera.lock_rotations_4d = False
ob_camera.empty_display_type = 'ARROWS'
ob_camera.color = (0.0, 0.0, 0.0, 0.0)
ob_camera.display_type = 'WIRE'
ob_camera.lineart.crease_threshold = 0.0

# ---- collection membership
col_collection_1.objects.link(ob_sphere)
col_collection_1.objects.link(ob_lamp)
col_collection_1.objects.link(ob_camera)

# ---- scene / render settings (as saved in the file)
scene.camera = ob_camera
scene.frame_start = 1; scene.frame_end = 250; scene.frame_set(45)
scene.render.engine = 'BLENDER_EEVEE_NEXT'
scene.render.resolution_percentage = 50
scene.render.dither_intensity = 0.0
scene.cycles.use_denoising = False
scene.cycles.samples = 128
scene.cycles.sampling_pattern = 'TABULATED_SOBOL'
scene.cycles.light_sampling_threshold = 0.0
scene.cycles.use_adaptive_sampling = False
scene.cycles.use_light_tree = False
scene.cycles.blur_glossy = 0.0
scene.cycles.sample_clamp_indirect = 0.0
scene.view_settings.view_transform = 'Standard'
bpy.context.view_layer.update()
